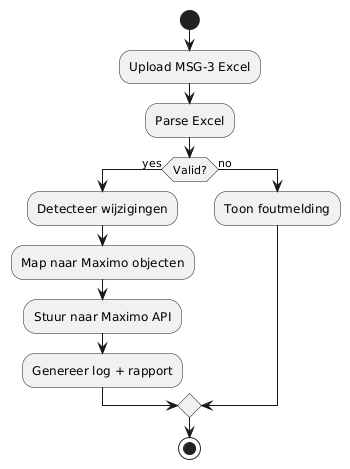

The diagram above was rendered by PlantUML. Its source (embedded in the PNG):
@startuml
start

:Upload MSG-3 Excel;
:Parse Excel;
if (Valid?) then (yes)
    :Detecteer wijzigingen;
    :Map naar Maximo objecten;
    :Stuur naar Maximo API;
    :Genereer log + rapport;
else (no)
    :Toon foutmelding;
endif

stop
@enduml